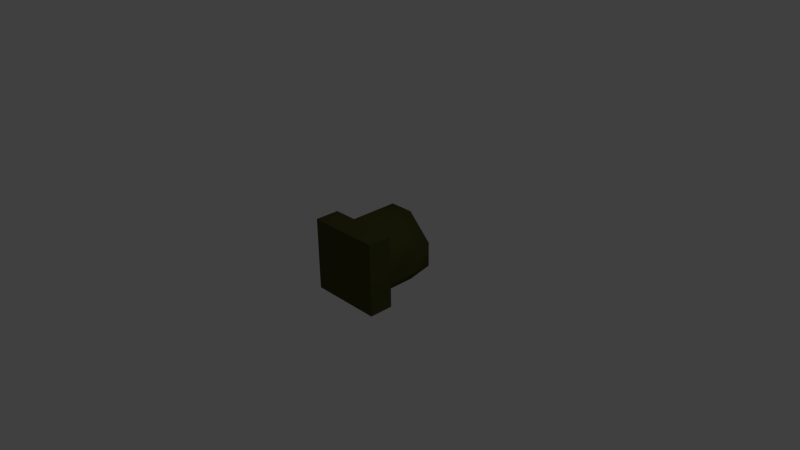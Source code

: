 # Source: kron.blend  (saved by Blender 2.73.0; exported with 4.5.12 LTS)
import bpy
from mathutils import Matrix  # noqa: F401  (used for matrix-valued properties, if any)

bpy.ops.wm.read_factory_settings(use_empty=True)
scene = bpy.context.scene
scene.name = 'Scene'

# ---- collections
col_collection_1 = bpy.data.collections.new('Collection 1'); scene.collection.children.link(col_collection_1)

# ---- materials (node trees are filled in below, after node groups)
mat_material_004 = bpy.data.materials.new('Material.004')
mat_material_004.alpha_threshold = 0.0
mat_material_004.use_transparent_shadow = False
mat_material_004.diffuse_color = (0.07084, 0.07324, 0.02079, 1.0)
mat_material_004.roughness = 0.5

# ---- material node trees

# ---- world
world_world = bpy.data.worlds.new('World'); scene.world = world_world
world_world.color = (0.05088, 0.05088, 0.05088)
world_world.use_sun_shadow = False
world_world.sun_shadow_jitter_overblur = 0.0
world_world.cycles.sampling_method = 'MANUAL'
world_world.cycles.sample_map_resolution = 256

# ---- cameras
cam_camera = bpy.data.cameras.new('Camera')
cam_camera.clip_end = 100.0
cam_camera.lens = 35.0
cam_camera.sensor_width = 32.0
cam_camera.sensor_height = 18.0
cam_camera.ortho_scale = 7.314
cam_camera.dof.focus_distance = 0.0
cam_camera.dof.aperture_fstop = 128.0

# ---- lights
light_lamp = bpy.data.lights.new('Lamp', 'POINT')
light_lamp.transmission_factor = 0.0
light_lamp.cutoff_distance = 30.0
light_lamp.energy = 100.0
light_lamp.shadow_buffer_clip_start = 1.001
light_lamp.shadow_soft_size = 0.1
light_lamp.shadow_maximum_resolution = 0.006
light_lamp.use_absolute_resolution = True
light_lamp.cycles.use_multiple_importance_sampling = False

# ---- meshes
me_cube_001 = bpy.data.meshes.new('Cube.001')
me_cube_001.from_pydata([(-1.0, -1.0, -1.0), (1.0, -1.0, -1.0), (-1.0, -1.0, 1.0), (1.0, -1.0, 1.0), (-1.0, -1.0, -0.3333), (-1.0, -1.0, 0.3333), (-1.0, -0.3333, 1.0), (-1.0, 1.0, 0.3333), (-1.0, 1.0, -0.3333), (-1.0, -0.3333, -1.0), (-0.3333, 1.0, 1.0), (0.3333, 1.0, 1.0), (1.0, 1.0, 0.3333), (1.0, 1.0, -0.3333), (0.3333, 1.0, -1.0), (-0.3333, 1.0, -1.0), (1.0, -0.3333, 1.0), (1.0, -1.0, 0.3333), (1.0, -1.0, -0.3333), (1.0, -0.3333, -1.0), (0.3333, -1.0, 1.0), (-0.3333, -1.0, 1.0), (-0.3333, -1.0, -1.0), (0.3333, -1.0, -1.0), (0.3333, -0.3333, 1.0), (-0.3333, -0.3333, 1.0), (0.3333, 0.3333, 1.0), (-0.3333, 0.3333, 1.0), (-0.3333, -0.3333, -1.0), (0.3333, -0.3333, -1.0), (-0.3333, 0.3333, -1.0), (0.3333, 0.3333, -1.0), (0.3333, -1.0, 0.3333), (0.3333, -1.0, -0.3333), (-0.3333, -1.0, 0.3333), (-0.3333, -1.0, -0.3333), (1.0, 0.3333, 0.3333), (1.0, 0.3333, -0.3333), (1.0, -0.3333, 0.3333), (1.0, -0.3333, -0.3333), (-0.3333, 1.0, 0.3333), (-0.3333, 1.0, -0.3333), (0.3333, 1.0, 0.3333), (0.3333, 1.0, -0.3333), (-1.0, -0.3333, 0.3333), (-1.0, -0.3333, -0.3333), (-1.0, 0.3333, 0.3333), (-1.0, 0.3333, -0.3333)], [], [(39, 18, 1, 19), (35, 4, 0, 22), (8, 15, 28, 45), (21, 25, 6, 2), (12, 11, 24, 38), (3, 16, 24, 20), (20, 24, 25, 21), (44, 6, 25), (24, 26, 27, 25), (28, 9, 45), (26, 11, 10, 27), (23, 29, 19, 1), (0, 9, 28, 22), (22, 28, 29, 23), (28, 30, 31, 29), (30, 15, 14, 31), (18, 33, 23, 1), (33, 35, 22, 23), (3, 20, 32, 17), (17, 32, 33, 18), (20, 21, 34, 32), (32, 34, 35, 33), (21, 2, 5, 34), (34, 5, 4, 35), (24, 16, 38), (12, 36, 37, 13), (39, 19, 29), (36, 38, 39, 37), (16, 3, 17, 38), (38, 17, 18, 39), (42, 11, 12), (41, 43, 14, 15), (15, 8, 41), (7, 40, 41, 8), (10, 11, 42, 40), (40, 42, 43, 41), (43, 13, 14), (42, 12, 13, 43), (4, 45, 9, 0), (14, 13, 39, 29), (2, 6, 44, 5), (5, 44, 45, 4), (10, 7, 44, 25), (44, 46, 47, 45), (40, 7, 10), (46, 7, 8, 47)])
me_cube_001.polygons.foreach_set('use_smooth', [0, 0, 1, 0, 1, 0, 0, 0, 1, 0, 1, 0, 0, 0, 1, 1, 0, 0, 0, 0, 0, 0, 0, 0, 0, 1, 0, 1, 0, 0, 0, 0, 0, 0, 0, 0, 0, 0, 0, 1, 0, 0, 1, 1, 0, 1])
me_cube_001.materials.append(mat_material_004)
me_cube_001.use_remesh_preserve_volume = False
me_cube_001.use_remesh_preserve_attributes = False
me_cube_001.use_mirror_vertex_groups = False
me_cube_001.update()

# ---- objects
ob_cube = bpy.data.objects.new('Cube', me_cube_001)
ob_lamp = bpy.data.objects.new('Lamp', light_lamp)
ob_camera = bpy.data.objects.new('Camera', cam_camera)

# ---- transforms, parenting, visibility, modifiers, constraints
ob_cube.location = (0.0, 0.0, 0.0)
ob_cube.scale = (0.5, 0.5, 0.5)
ob_cube.lock_location = (True, True, True)
ob_cube.lock_rotation = (True, True, True)
ob_cube.lock_scale = (True, False, True)
ob_cube.lineart.crease_threshold = 0.0
ob_lamp.location = (4.076, 1.005, 5.904)
ob_lamp.rotation_euler = (0.6503, 0.05522, 1.866)
ob_lamp.lock_rotations_4d = False
ob_lamp.empty_display_type = 'ARROWS'
ob_lamp.color = (0.0, 0.0, 0.0, 0.0)
ob_lamp.lineart.crease_threshold = 0.0
ob_camera.location = (7.481, -6.508, 5.344)
ob_camera.rotation_euler = (1.109, 0.01082, 0.8149)
ob_camera.lock_rotations_4d = False
ob_camera.empty_display_type = 'ARROWS'
ob_camera.color = (0.0, 0.0, 0.0, 0.0)
ob_camera.display_type = 'WIRE'
ob_camera.lineart.crease_threshold = 0.0

# ---- collection membership
col_collection_1.objects.link(ob_cube)
col_collection_1.objects.link(ob_lamp)
col_collection_1.objects.link(ob_camera)

# ---- scene / render settings (as saved in the file)
scene.camera = ob_camera
scene.frame_start = 1; scene.frame_end = 250; scene.frame_set(1)
scene.render.engine = 'BLENDER_EEVEE_NEXT'
scene.render.resolution_percentage = 50
scene.render.dither_intensity = 0.0
scene.cycles.use_denoising = False
scene.cycles.samples = 10
scene.cycles.sampling_pattern = 'TABULATED_SOBOL'
scene.cycles.light_sampling_threshold = 0.0
scene.cycles.use_adaptive_sampling = False
scene.cycles.use_light_tree = False
scene.cycles.blur_glossy = 0.0
scene.cycles.pixel_filter_type = 'GAUSSIAN'
scene.cycles.sample_clamp_indirect = 0.0
scene.view_settings.view_transform = 'Standard'
bpy.context.view_layer.update()
